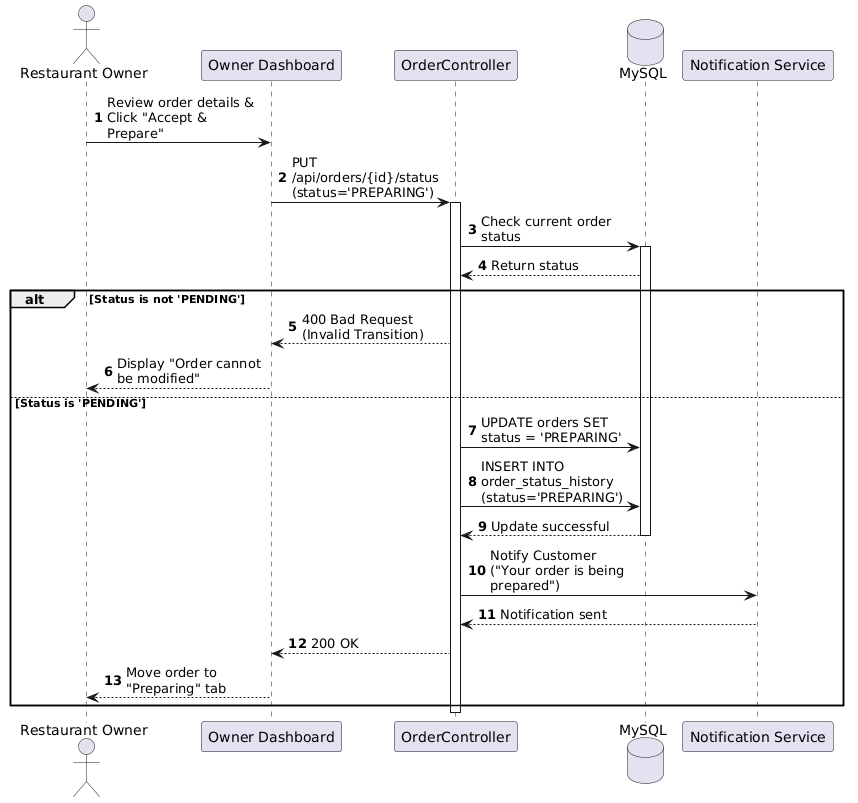

The diagram above was rendered by PlantUML. Its source (embedded in the PNG):
@startuml
autonumber
skinparam maxmessagesize 150

actor "Restaurant Owner" as User
participant "Owner Dashboard" as UI
participant "OrderController" as API
database "MySQL" as DB
participant "Notification Service" as Notif

User -> UI: Review order details & Click "Accept & Prepare"
UI -> API: PUT /api/orders/{id}/status (status='PREPARING')
activate API

API -> DB: Check current order status
activate DB
DB --> API: Return status

alt Status is not 'PENDING'
    API --> UI: 400 Bad Request (Invalid Transition)
    UI --> User: Display "Order cannot be modified"
else Status is 'PENDING'
    API -> DB: UPDATE orders SET status = 'PREPARING'
    API -> DB: INSERT INTO order_status_history (status='PREPARING')
    DB --> API: Update successful
    deactivate DB
    
    API -> Notif: Notify Customer ("Your order is being prepared")
    Notif --> API: Notification sent
    
    API --> UI: 200 OK
    UI --> User: Move order to "Preparing" tab
end
deactivate API
@enduml